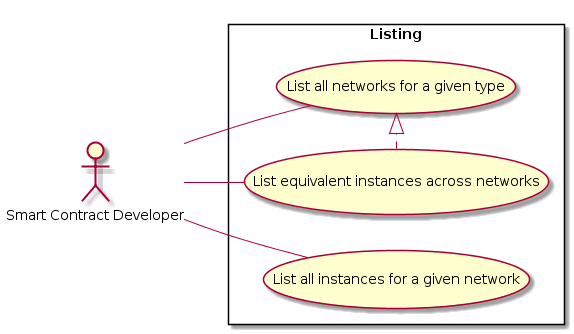

The diagram above was rendered by PlantUML. Its source (embedded in the PNG):
@startuml
left to right direction
:Smart Contract Developer: as :Developer:

rectangle Listing {
  (List all instances for a given network) as (ListNetwork)
  (List all networks for a given type) as (ListType)
  (List equivalent instances across networks) as (ListInstance)

  ListInstance .|> ListType
}

Developer -- ListNetwork
Developer -- ListType
Developer -- ListInstance

@enduml